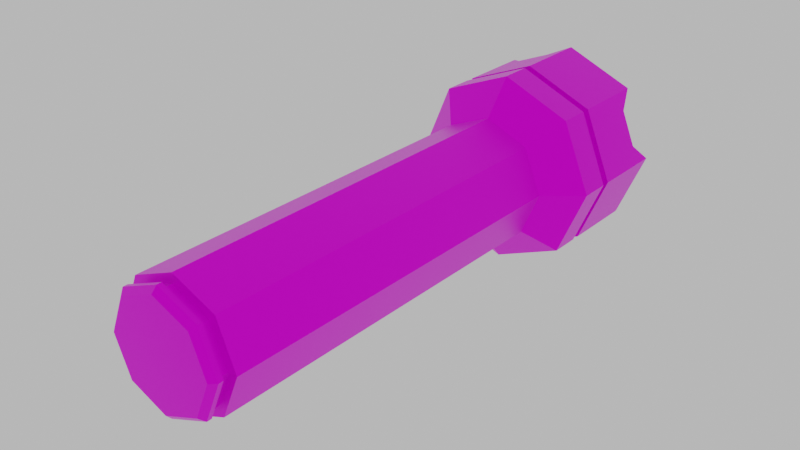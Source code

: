 # Source: Torch.blend  (saved by Blender 3.1.7; exported with 4.5.12 LTS)
import bpy
from mathutils import Matrix  # noqa: F401  (used for matrix-valued properties, if any)

bpy.ops.wm.read_factory_settings(use_empty=True)
scene = bpy.context.scene
scene.name = 'Scene'

# ---- collections
col_collection = bpy.data.collections.new('Collection'); scene.collection.children.link(col_collection)
col_export = bpy.data.collections.new('Export'); scene.collection.children.link(col_export)

# ---- images (referenced by path relative to the original .blend; pixels are not part of the script)
import os
ASSET_DIR = os.environ.get("B2B_ASSET_DIR", "")  # directory of the original .blend (textures are referenced by path, not embedded)
HERE = os.path.dirname(os.path.abspath(__file__))  # packed textures are extracted next to this script under _unpacked/

def load_image(name, relpath, width, height, colorspace="sRGB"):
    """Load a texture the original file referenced (path relative to the .blend, or extracted next to this script)."""
    p = next((c for c in (os.path.join(HERE, relpath), os.path.join(ASSET_DIR, relpath)) if relpath and os.path.exists(c)), "")
    if p:
        img = bpy.data.images.load(p, check_existing=True)
        img.name = name
    else:  # same state as the original file: an image datablock whose file is absent (Cycles renders it pink)
        img = bpy.data.images.new(name, width, height)
        img.source = "FILE"
        img.filepath = "//" + (relpath or name)
    img.colorspace_settings.name = colorspace
    return img
img_t_torch_png = load_image('T_Torch.png', 'T_Torch.png', 1024, 1024, 'sRGB')

# ---- materials (node trees are filled in below, after node groups)
mat_m_torch = bpy.data.materials.new('M_Torch')
mat_emission = bpy.data.materials.new('Emission')

# ---- material node trees
mat_m_torch.use_nodes = True; mat_m_torch.node_tree.nodes.clear()
_N = mat_m_torch.node_tree.nodes; _L = mat_m_torch.node_tree.links
n0 = _N.new('ShaderNodeBsdfPrincipled'); n0.name = 'Principled BSDF'; n0.location = (10, 300)
n0.distribution = 'GGX'
n0.subsurface_method = 'RANDOM_WALK_SKIN'
n0.inputs[1].default_value = 0.7795
n0.inputs[2].default_value = 0.3898
n0.inputs[3].default_value = 1.45
n0.inputs[13].default_value = 0.2559
n0.inputs[27].default_value = (0.0, 0.0, 0.0, 1.0)
n0.inputs[28].default_value = 1.0
n1 = _N.new('ShaderNodeOutputMaterial'); n1.name = 'Material Output'; n1.location = (300, 300)
n2 = _N.new('ShaderNodeTexImage'); n2.name = 'Image Texture'; n2.location = (-280, 280)
n2.image = img_t_torch_png
n2.interpolation = 'Closest'
_L.new(n0.outputs[0], n1.inputs[0])
_L.new(n2.outputs[0], n0.inputs[0])
n1.is_active_output = True
mat_emission.use_nodes = True; mat_emission.node_tree.nodes.clear()
_N = mat_emission.node_tree.nodes; _L = mat_emission.node_tree.links
n0 = _N.new('ShaderNodeOutputMaterial'); n0.name = 'Material Output'; n0.location = (300, 300)
n1 = _N.new('ShaderNodeEmission'); n1.name = 'Emission'; n1.location = (10, 300)
n1.inputs[0].default_value = (0.8, 0.8, 0.8, 1.0)
n1.inputs[1].default_value = 59.1
_L.new(n1.outputs[0], n0.inputs[0])
n0.is_active_output = True

# ---- world
world_world = bpy.data.worlds.new('World'); scene.world = world_world
world_world.use_nodes = True; world_world.node_tree.nodes.clear()
_N = world_world.node_tree.nodes; _L = world_world.node_tree.links
n0 = _N.new('ShaderNodeOutputWorld'); n0.name = 'World Output'; n0.location = (300, 300)
n1 = _N.new('ShaderNodeBackground'); n1.name = 'Background'; n1.location = (10, 300)
n1.inputs[0].default_value = (0.5705, 0.5705, 0.5705, 1.0)
_L.new(n1.outputs[0], n0.inputs[0])
n0.is_active_output = True
world_world.color = (0.05088, 0.05088, 0.05088)
world_world.use_sun_shadow = False
world_world.sun_shadow_jitter_overblur = 0.0

# ---- meshes
me_circle = bpy.data.meshes.new('Circle')
me_circle.from_pydata([(-1.005e-09, 0.7302, 3.795), (-0.5163, 0.5163, 3.795), (-0.7302, 1.3e-07, 3.795), (-0.5163, -0.5163, 3.795), (6.283e-08, -0.7302, 3.795), (0.5163, -0.5163, 3.795), (0.7302, 1.706e-07, 3.795), (0.5163, 0.5163, 3.795), (-1.005e-09, 0.7302, -0.7128), (-0.5163, 0.5163, -0.7128), (-0.7302, -6.71e-08, -0.7128), (-0.5163, -0.5163, -0.7128), (6.283e-08, -0.7302, -0.7128), (0.5163, -0.5163, -0.7128), (0.7302, -2.647e-08, -0.7128), (0.5163, 0.5163, -0.7128), (-1.391e-08, 1.134, -1.043), (-0.8015, 0.8015, -1.043), (-1.134, -9.315e-08, -1.043), (-0.8015, -0.8015, -1.043), (8.519e-08, -1.134, -1.043), (0.8015, -0.8015, -1.043), (1.134, -3.009e-08, -1.043), (0.8015, 0.8015, -1.043), (-1.391e-08, 1.134, -1.401), (-0.8015, 0.8015, -1.401), (-1.134, -1.088e-07, -1.401), (-0.8015, -0.8015, -1.401), (8.519e-08, -1.134, -1.401), (0.8015, -0.8015, -1.401), (1.134, -4.575e-08, -1.401), (0.8015, 0.8015, -1.401), (-1.391e-08, 1.134, -1.499), (-0.8015, 0.8015, -1.499), (-1.134, -1.131e-07, -1.499), (-0.8015, -0.8015, -1.499), (8.519e-08, -1.134, -1.499), (0.8015, -0.8015, -1.499), (1.134, -5.001e-08, -1.499), (0.8015, 0.8015, -1.499), (-1.391e-08, 0.9068, -2.39), (-0.6412, 0.6412, -2.39), (-0.9068, -1.52e-07, -2.39), (-0.6412, -0.6412, -2.39), (7.787e-08, -0.9068, -2.39), (0.6412, -0.6412, -2.39), (0.9068, -8.53e-08, -2.39), (0.6412, 0.6412, -2.39), (-0.7541, 0.7541, -1.401), (-1.242e-08, 1.066, -1.401), (-1.066, -1.084e-07, -1.401), (-0.7541, -0.7541, -1.401), (8.081e-08, -1.066, -1.401), (0.7541, -0.7541, -1.401), (1.066, -4.91e-08, -1.401), (0.7541, 0.7541, -1.401), (-0.7541, 0.7541, -1.499), (-1.242e-08, 1.066, -1.499), (-1.066, -1.127e-07, -1.499), (-0.7541, -0.7541, -1.499), (8.081e-08, -1.066, -1.499), (0.7541, -0.7541, -1.499), (1.066, -5.335e-08, -1.499), (0.7541, 0.7541, -1.499), (2.471e-09, 0.6215, 3.795), (-0.4395, 0.4395, 3.795), (-0.6215, 1.287e-07, 3.795), (-0.4395, -0.4395, 3.795), (5.681e-08, -0.6215, 3.795), (0.4395, -0.4395, 3.795), (0.6215, 1.632e-07, 3.795), (0.4395, 0.4395, 3.795), (2.471e-09, 0.6215, 3.902), (-0.4395, 0.4395, 3.902), (-0.6215, 1.333e-07, 3.902), (-0.4395, -0.4395, 3.902), (5.681e-08, -0.6215, 3.902), (0.4395, -0.4395, 3.902), (0.6215, 1.679e-07, 3.902), (0.4395, 0.4395, 3.902), (4.651e-10, 0.6842, 3.902), (-0.4838, 0.4838, 3.902), (-0.6842, 1.341e-07, 3.902), (-0.4838, -0.4838, 3.902), (6.028e-08, -0.6842, 3.902), (0.4838, -0.4838, 3.902), (0.6842, 1.721e-07, 3.902), (0.4838, 0.4838, 3.902), (4.651e-10, 0.6842, 3.958), (3.725e-09, 0.6159, 4.021), (-0.4355, 0.4355, 4.021), (-0.4838, 0.4838, 3.958), (-0.6159, 1.397e-07, 4.021), (-0.6842, 1.365e-07, 3.958), (-0.4355, -0.4355, 4.021), (-0.4838, -0.4838, 3.958), (6.333e-08, -0.6159, 4.021), (6.028e-08, -0.6842, 3.958), (0.4355, -0.4355, 4.021), (0.4838, -0.4838, 3.958), (0.6159, 1.825e-07, 4.021), (0.6842, 1.746e-07, 3.958), (0.4355, 0.4355, 4.021), (0.4838, 0.4838, 3.958), (-0.8015, 0.8015, -2.39), (-1.391e-08, 1.134, -2.39), (-1.134, -1.52e-07, -2.39), (-0.8015, -0.8015, -2.39), (8.519e-08, -1.134, -2.39), (0.8015, -0.8015, -2.39), (1.134, -8.895e-08, -2.39), (0.8015, 0.8015, -2.39), (-0.6412, 0.6412, -1.722), (3.2e-09, 0.9068, -1.722), (-0.9068, -1.52e-07, -1.722), (-0.6412, -0.6412, -1.722), (9.498e-08, -0.9068, -1.722), (0.6412, -0.6412, -1.722), (0.9068, -8.53e-08, -1.722), (0.6412, 0.6412, -1.722), (8.641e-08, -0.9068, -2.182), (-0.8015, 0.8015, -2.182), (-0.6412, -0.6412, -2.182), (0.8015, 0.8015, -2.182), (8.519e-08, -1.134, -2.182), (-5.376e-09, 0.9068, -2.182), (-0.9068, -1.575e-07, -2.182), (0.8015, -0.8015, -2.182), (0.6412, 0.6412, -2.182), (-0.6412, 0.6412, -2.182), (-1.134, -1.429e-07, -2.182), (0.9068, -9.076e-08, -2.182), (-0.8015, -0.8015, -2.182), (0.6412, -0.6412, -2.182), (-1.391e-08, 1.134, -2.182), (1.134, -7.987e-08, -2.182), (-1.051, -0.2004, -2.182), (0.4809, -0.7076, -2.182), (0.8845, 0.6011, -2.182), (0.6012, -0.8845, -2.182), (-0.1603, 0.8404, -2.182), (-0.2004, 1.051, -2.182), (0.7076, 0.4809, -2.182), (0.1603, -0.8404, -2.182), (-0.6012, 0.8845, -2.182), (-0.4809, 0.7076, -2.182), (1.051, 0.2004, -2.182), (-0.8845, -0.6012, -2.182), (0.8404, 0.1603, -2.182), (0.2004, -1.051, -2.182), (-0.7076, -0.4809, -2.182), (-0.8404, -0.1603, -2.182)], [], [(3, 11, 12, 4), (1, 9, 10, 2), (6, 14, 15, 7), (4, 12, 13, 5), (2, 10, 11, 3), (0, 8, 9, 1), (7, 15, 8, 0), (5, 13, 14, 6), (14, 22, 23, 15), (12, 20, 21, 13), (10, 18, 19, 11), (8, 16, 17, 9), (15, 23, 16, 8), (13, 21, 22, 14), (11, 19, 20, 12), (9, 17, 18, 10), (17, 25, 26, 18), (22, 30, 31, 23), (20, 28, 29, 21), (18, 26, 27, 19), (16, 24, 25, 17), (23, 31, 24, 16), (21, 29, 30, 22), (19, 27, 28, 20), (32, 57, 63, 39), (24, 49, 48, 25), (39, 63, 62, 38), (31, 55, 49, 24), (38, 62, 61, 37), (30, 54, 55, 31), (37, 61, 60, 36), (29, 53, 54, 30), (38, 135, 146, 138, 123, 39), (36, 124, 149, 139, 127, 37), (34, 130, 136, 147, 132, 35), (32, 134, 141, 144, 121, 33), (39, 123, 134, 32), (37, 127, 135, 38), (35, 132, 124, 36), (33, 121, 130, 34), (49, 57, 56, 48), (55, 63, 57, 49), (53, 61, 62, 54), (51, 59, 60, 52), (48, 56, 58, 50), (54, 62, 63, 55), (52, 60, 61, 53), (50, 58, 59, 51), (25, 48, 50, 26), (33, 56, 57, 32), (26, 50, 51, 27), (34, 58, 56, 33), (27, 51, 52, 28), (35, 59, 58, 34), (28, 52, 53, 29), (36, 60, 59, 35), (7, 71, 70, 6), (5, 69, 68, 4), (3, 67, 66, 2), (1, 65, 64, 0), (0, 64, 71, 7), (6, 70, 69, 5), (4, 68, 67, 3), (2, 66, 65, 1), (64, 72, 79, 71), (70, 78, 77, 69), (68, 76, 75, 67), (66, 74, 73, 65), (71, 79, 78, 70), (69, 77, 76, 68), (67, 75, 74, 66), (65, 73, 72, 64), (78, 86, 85, 77), (76, 84, 83, 75), (74, 82, 81, 73), (79, 87, 86, 78), (77, 85, 84, 76), (75, 83, 82, 74), (73, 81, 80, 72), (72, 80, 87, 79), (82, 93, 91, 81), (81, 91, 88, 80), (87, 103, 101, 86), (85, 99, 97, 84), (83, 95, 93, 82), (86, 101, 99, 85), (84, 97, 95, 83), (80, 88, 103, 87), (91, 90, 89, 88), (93, 92, 90, 91), (95, 94, 92, 93), (97, 96, 94, 95), (99, 98, 96, 97), (101, 100, 98, 99), (103, 102, 100, 101), (88, 89, 102, 103), (90, 92, 94, 96, 98, 100, 102, 89), (47, 128, 125, 40), (42, 106, 104, 41), (44, 108, 107, 43), (46, 110, 109, 45), (40, 105, 111, 47), (112, 113, 119, 118, 117, 116, 115, 114), (45, 133, 131, 46), (43, 122, 120, 44), (41, 129, 126, 42), (129, 112, 114, 126), (133, 117, 118, 131), (127, 109, 110, 135), (121, 104, 106, 130), (125, 113, 112, 129, 145, 140), (122, 115, 116, 120), (123, 111, 105, 134), (132, 107, 108, 124), (131, 118, 119, 128, 142, 148), (126, 114, 115, 122, 150, 151), (128, 119, 113, 125), (121, 144, 104), (129, 41, 145), (125, 140, 40), (134, 105, 141), (135, 110, 146), (131, 148, 46), (111, 123, 138), (47, 142, 128), (116, 117, 133, 137, 143, 120), (45, 137, 133), (109, 127, 139), (120, 143, 44), (124, 108, 149), (132, 147, 107), (150, 122, 43), (126, 151, 42), (130, 106, 136), (146, 148, 142, 138), (147, 136, 151, 150), (144, 141, 140, 145), (149, 143, 137, 139), (44, 143, 149, 108), (43, 107, 147, 150), (42, 151, 136, 106), (41, 104, 144, 145), (40, 140, 141, 105), (47, 111, 138, 142), (46, 148, 146, 110), (45, 109, 139, 137)])
me_circle.polygons.foreach_set('material_index', [0, 0, 0, 0, 0, 0, 0, 0, 0, 0, 0, 0, 0, 0, 0, 0, 0, 0, 0, 0, 0, 0, 0, 0, 0, 0, 0, 0, 0, 0, 0, 0, 0, 0, 0, 0, 0, 0, 0, 0, 0, 0, 0, 0, 0, 0, 0, 0, 0, 0, 0, 0, 0, 0, 0, 0, 0, 0, 0, 0, 0, 0, 0, 0, 0, 0, 0, 0, 0, 0, 0, 0, 0, 0, 0, 0, 0, 0, 0, 0, 0, 0, 0, 0, 0, 0, 0, 0, 0, 0, 0, 0, 0, 0, 0, 0, 0, 0, 0, 0, 0, 0, 1, 0, 0, 0, 0, 0, 0, 0, 0, 0, 0, 0, 0, 0, 0, 0, 0, 0, 0, 0, 0, 0, 0, 0, 0, 0, 0, 0, 0, 0, 0, 0, 0, 0, 0, 0, 0, 0, 0, 0, 0, 0, 0, 0])
_uv = me_circle.uv_layers.new(name='UVMap')
_uv.uv.foreach_set('vector', [0.0, 0.0, 0.0, 0.0, 0.0, 0.0, 0.0, 0.0, 0.0, 0.0, 0.0, 0.0, 0.0, 0.0, 0.0, 0.0, 0.0, 0.0, 0.0, 0.0, 0.0, 0.0, 0.0, 0.0, 0.0, 0.0, 0.0, 0.0, 0.0, 0.0, 0.0, 0.0, 0.0, 0.0, 0.0, 0.0, 0.0, 0.0, 0.0, 0.0, 0.04874, 3.521e-05, 0.04874, 1.0, 0.1727, 1.0, 0.1727, 3.526e-05, 0.0, 0.0, 0.0, 0.0, 0.0, 0.0, 0.0, 0.0, 0.0, 0.0, 0.0, 0.0, 0.0, 0.0, 0.0, 0.0, 0.0, 0.0, 0.0, 0.0, 0.0, 0.0, 0.0, 0.0, 0.0, 0.0, 0.0, 0.0, 0.0, 0.0, 0.0, 0.0, 0.0, 0.0, 0.0, 0.0, 0.0, 0.0, 0.0, 0.0, 0.0, 0.0, 0.0, 0.0, 0.0, 0.0, 0.0, 0.0, 0.0, 0.0, 0.0, 0.0, 0.0, 0.0, 0.0, 0.0, 0.0, 0.0, 0.0, 0.0, 0.0, 0.0, 0.0, 0.0, 0.0, 0.0, 0.0, 0.0, 0.0, 0.0, 0.0, 0.0, 0.0, 0.0, 0.0, 0.0, 0.0, 0.0, 0.0, 0.0, 0.0, 0.0, 0.0, 0.0, 0.0, 0.0, 0.0, 0.0, 0.0, 0.0, 0.0, 0.0, 0.0, 0.0, 0.0, 0.0, 0.0, 0.0, 0.0, 0.0, 0.0, 0.0, 0.0, 0.0, 0.0, 0.0, 0.0, 0.0, 0.0, 0.0, 0.0, 0.0, 0.0, 0.0, 0.0, 0.0, 0.0, 0.0, 0.0, 0.0, 0.0, 0.0, 0.0, 0.0, 0.0, 0.0, 0.0, 0.0, 0.0, 0.0, 0.0, 0.0, 0.0, 0.0, 0.0, 0.0, 0.0, 0.0, 0.0, 0.0, 0.0, 0.0, 0.0, 0.0, 0.0, 0.0, 0.0, 0.0, 0.0, 0.0, 0.0, 0.0, 0.0, 0.0, 0.0, 0.0, 0.0, 0.0, 0.0, 0.0, 0.0, 0.0, 0.0, 0.0, 0.0, 0.0, 0.0, 0.0, 0.0, 0.0, 0.0, 0.0, 0.0, 0.0, 0.0, 0.0, 0.0, 0.0, 0.0, 0.0, 0.0, 0.0, 0.0, 0.0, 0.0, 0.0, 0.0, 0.0, 0.0, 0.0, 0.0, 0.0, 0.0, 0.0, 0.0, 0.0, 0.0, 0.0, 0.0, 0.0, 0.0, 0.0, 0.0, 0.0, 0.0, 0.0, 0.0, 0.0, 0.0, 0.0, 0.0, 0.0, 0.0, 0.0, 0.0, 0.0, 0.0, 0.0, 0.0, 0.0, 0.0, 0.0, 0.0, 0.0, 0.0, 0.0, 0.0, 0.0, 0.0, 0.0, 0.0, 0.0, 0.0, 0.0, 0.0, 0.0, 0.0, 0.0, 0.0, 0.0, 0.0, 0.0, 0.0, 0.0, 0.0, 0.0, 0.0, 0.0, 0.0, 0.0, 0.0, 0.0, 0.0, 0.0, 0.0, 0.0, 0.0, 0.0, 0.0, 0.0, 0.0, 0.0, 0.0, 0.0, 0.0, 0.0, 0.0, 0.0, 0.0, 0.0, 0.0, 0.0, 0.0, 0.0, 0.0, 0.0, 0.0, 0.0, 0.0, 0.0, 0.0, 0.0, 0.0, 0.0, 0.0, 0.0, 0.0, 0.0, 0.0, 0.0, 0.0, 0.0, 0.0, 0.0, 0.0, 0.0, 0.0, 0.0, 0.0, 0.0, 0.0, 0.0, 0.0, 0.0, 0.0, 0.0, 0.0, 0.0, 0.0, 0.0, 0.0, 0.0, 0.0, 0.0, 0.0, 0.0, 0.0, 0.0, 0.0, 0.0, 0.0, 0.0, 0.0, 0.0, 0.0, 0.0, 0.0, 0.0, 0.0, 0.0, 0.0, 0.0, 0.0, 0.0, 0.0, 0.0, 0.0, 0.0, 0.0, 0.0, 0.0, 0.0, 0.0, 0.0, 0.0, 0.0, 0.0, 0.0, 0.0, 0.0, 0.0, 0.0, 0.0, 0.0, 0.0, 0.0, 0.0, 0.0, 0.0, 0.0, 0.0, 0.0, 0.0, 0.0, 0.0, 0.0, 0.0, 0.0, 0.0, 0.0, 0.0, 0.0, 0.0, 0.0, 0.0, 0.0, 0.0, 0.0, 0.0, 0.0, 0.0, 0.0, 0.0, 0.0, 0.0, 0.0, 0.0, 0.0, 0.0, 0.0, 0.0, 0.0, 0.0, 0.0, 0.0, 0.0, 0.0, 0.0, 0.0, 0.0, 0.0, 0.0, 0.0, 0.0, 0.0, 0.0, 0.0, 0.0, 0.0, 0.0, 0.0, 0.0, 0.0, 0.0, 0.0, 0.0, 0.0, 0.0, 0.0, 0.0, 0.0, 0.0, 0.0, 0.0, 0.0, 0.0, 0.0, 0.0, 0.0, 0.0, 0.0, 0.0, 0.0, 0.0, 0.0, 0.0, 0.0, 0.0, 0.0, 0.0, 0.0, 0.0, 0.0, 0.0, 0.0, 0.0, 0.0, 0.0, 0.0, 0.0, 0.0, 0.0, 0.0, 0.0, 0.0, 0.0, 0.0, 0.0, 0.0, 0.0, 0.0, 0.0, 0.0, 0.0, 0.0, 0.0, 0.0, 0.0, 0.0, 0.0, 0.0, 0.0, 0.0, 0.0, 0.0, 0.0, 0.0, 0.0, 0.0, 0.0, 0.0, 0.0, 0.0, 0.0, 0.0, 0.0, 0.0, 0.0, 0.0, 0.0, 0.0, 0.0, 0.0, 0.0, 0.0, 0.0, 0.0, 0.0, 0.0, 0.0, 0.0, 0.0, 0.0, 0.0, 0.0, 0.0, 0.0, 0.0, 0.0, 0.0, 0.0, 0.0, 0.0, 0.0, 0.0, 0.0, 0.0, 0.0, 0.0, 0.0, 0.0, 0.0, 0.0, 0.0, 0.0, 0.0, 0.0, 0.0, 0.0, 0.0, 0.0, 0.0, 0.0, 0.0, 0.0, 0.0, 0.0, 0.0, 0.0, 0.0, 0.0, 0.0, 0.0, 0.0, 0.0, 0.0, 0.0, 0.0, 0.0, 0.0, 0.0, 0.0, 0.0, 0.0, 0.0, 0.0, 0.0, 0.0, 0.0, 0.0, 0.0, 0.0, 0.0, 0.0, 0.0, 0.0, 0.0, 0.0, 0.0, 0.0, 0.0, 0.0, 0.0, 0.0, 0.0, 0.0, 0.0, 0.0, 0.0, 0.0, 0.0, 0.0, 0.0, 0.0, 0.0, 0.0, 0.0, 0.0, 0.0, 0.0, 0.0, 0.0, 0.0, 0.0, 0.0, 0.0, 0.0, 0.0, 0.0, 0.0, 0.0, 0.0, 0.0, 0.0, 0.0, 0.0, 0.0, 0.0, 0.0, 0.0, 0.0, 0.0, 0.0, 0.0, 0.0, 0.0, 0.0, 0.0, 0.0, 0.0, 0.0, 0.0, 0.0, 0.0, 0.0, 0.0, 0.0, 0.0, 0.0, 0.0, 0.0, 0.0, 0.0, 0.0, 0.0, 0.0, 0.0, 0.0, 0.0, 0.0, 0.0, 0.0, 0.0, 0.0, 0.0, 0.0, 0.0, 0.0, 0.0, 0.0, 0.0, 0.0, 0.0, 0.0, 0.0, 0.0, 0.0, 0.0, 0.0, 0.0, 0.0, 0.0, 0.0, 0.0, 0.0, 0.0, 0.0, 0.0, 0.0, 0.0, 0.0, 0.0, 0.0, 0.0, 0.0, 0.0, 0.0, 0.0, 0.0, 0.0, 0.0, 0.0, 0.0, 0.0, 0.0, 0.0, 0.0, 0.0, 0.0, 0.0, 0.0, 0.0, 0.0, 0.0, 0.0, 0.0, 0.0, 0.0, 0.0, 0.0, 0.0, 0.0, 0.0, 0.0, 0.0, 0.0, 0.0, 0.0, 0.0, 0.0, 0.0, 0.0, 0.0, 0.0, 0.0, 0.0, 0.0, 0.0, 0.0, 0.0, 0.0, 0.0, 0.0, 0.0, 0.0, 0.0, 0.0, 0.0, 0.0, 0.0, 0.0, 0.0, 0.0, 0.0, 0.0, 0.0, 0.0, 0.0, 0.0, 0.0, 0.0, 0.0, 0.0, 0.0, 0.0, 0.0, 0.0, 0.0, 0.0, 0.0, 0.0, 0.0, 0.0, 0.0, 0.0, 0.0, 0.0, 0.0, 0.0, 0.0, 0.0, 0.0, 0.0, 0.0, 0.0, 0.0, 0.0, 0.0, 0.0, 0.0, 0.0, 0.0, 0.0, 0.0, 0.0, 0.0, 0.0, 0.0, 0.0, 0.0, 0.0, 0.0, 0.0, 0.0, 0.0, 0.0, 0.0, 0.0, 0.0, 0.0, 0.0, 0.0, 0.0, 0.0, 0.0, 0.0, 0.0, 0.0, 0.0, 0.0, 0.0, 0.0, 0.0, 0.0, 0.0, 0.0, 0.0, 0.0, 0.0, 0.0, 0.0, 0.0, 0.0, 0.0, 0.0, 0.0, 0.0, 0.0, 0.0, 0.0, 0.0, 0.0, 0.0, 0.0, 0.0, 0.0, 0.0, 0.0, 0.0, 0.0, 0.0, 0.0, 0.0, 0.0, 0.0, 0.0, 0.0, 0.0, 0.0, 0.0, 0.0, 0.0, 0.0, 0.0, 0.0, 0.0, 0.0, 0.0, 0.0, 0.0, 0.0, 0.0, 0.0, 0.0, 0.0, 0.0, 0.0, 0.0, 0.0, 0.0, 0.0, 0.0, 0.0, 0.0, 0.0, 0.0, 0.0, 0.0, 0.0, 0.0, 0.0, 0.0, 0.0, 0.0, 0.0, 0.0, 0.0, 0.0, 0.0, 0.0, 0.0, 0.0, 0.0, 0.0, 0.0, 0.0, 0.0, 0.0, 0.0, 0.0, 0.0, 0.0, 0.0, 0.0, 0.0, 0.0, 0.0, 0.0, 0.0, 0.0, 0.0, 0.0, 0.0, 0.0, 0.0, 0.0, 0.0, 0.0, 0.0, 0.0, 0.0, 0.0, 0.0, 0.0, 0.0, 0.0, 0.0, 0.0, 0.0, 0.0, 0.0, 0.0, 0.0, 0.0, 0.0, 0.0, 0.0, 0.0, 0.0, 0.0, 0.0, 0.0, 0.0, 0.0, 0.0, 0.0, 0.0, 0.0, 0.0, 0.0, 0.0, 0.0, 0.0, 0.0, 0.0, 0.0, 0.0, 0.0, 0.0, 0.0, 0.0, 0.0, 0.0, 0.0, 0.0, 0.0, 0.0, 0.0, 0.0, 0.0, 0.0, 0.0, 0.0, 0.0, 0.0, 0.0, 0.0, 0.0, 0.0, 0.0, 0.0, 0.0, 0.0, 0.0, 0.0, 0.0, 0.0, 0.0, 0.0, 0.0, 0.0, 0.0, 0.0, 0.0, 0.0, 0.0, 0.0, 0.0, 0.0, 0.0, 0.0, 0.0, 0.0, 0.0, 0.0, 0.0, 0.0, 0.0, 0.0, 0.0, 0.0, 0.0, 0.0, 0.0, 0.0, 0.0, 0.0, 0.0, 0.0, 0.0, 0.0, 0.0, 0.0, 0.0, 0.0, 0.0, 0.0, 0.0, 0.0, 0.0, 0.0, 0.0, 0.0, 0.0, 0.0, 0.0, 0.0, 0.0, 0.0, 0.0, 0.0, 0.0, 0.0, 0.0, 0.0, 0.0, 0.0, 0.0, 0.0, 0.0, 0.0, 0.0, 0.0, 0.0, 0.0, 0.0, 0.0, 0.0, 0.0, 0.0, 0.0, 0.0, 0.0, 0.0, 0.0, 0.0, 0.0, 0.0, 0.0, 0.0, 0.0, 0.0, 0.0, 0.0, 0.0, 0.0, 0.0, 0.0, 0.0, 0.0, 0.0, 0.0, 0.0, 0.0, 0.0, 0.0, 0.0, 0.0, 0.0, 0.0, 0.0, 0.0, 0.0, 0.0, 0.0, 0.0, 0.0, 0.0, 0.0, 0.0, 0.0, 0.0, 0.0, 0.0, 0.0, 0.0, 0.0, 0.0, 0.0, 0.0, 0.0, 0.0, 0.0, 0.0, 0.0, 0.0, 0.0, 0.0, 0.0, 0.0, 0.0, 0.0, 0.0, 0.0, 0.0, 0.0, 0.0, 0.0, 0.0, 0.0, 0.0, 0.0, 0.0, 0.0, 0.0, 0.0, 0.0, 0.0, 0.0, 0.0, 0.0, 0.0, 0.0, 0.0, 0.0, 0.0])
me_circle.materials.append(mat_m_torch)
me_circle.materials.append(mat_emission)
me_circle.use_remesh_fix_poles = True
me_circle.use_remesh_preserve_attributes = False
me_circle.update()

# ---- objects
ob_flashlight = bpy.data.objects.new('Flashlight', me_circle)

# ---- transforms, parenting, visibility, modifiers, constraints
ob_flashlight.location = (0.0, 0.0, 0.0)
ob_flashlight.rotation_euler = (1.571, -0.0, 0.0)

# ---- collection membership
col_collection.objects.link(ob_flashlight)

# ---- scene / render settings (as saved in the file)
scene.frame_start = 1; scene.frame_end = 250; scene.frame_set(1)
scene.render.engine = 'CYCLES'
scene.cycles.sampling_pattern = 'TABULATED_SOBOL'
scene.cycles.use_light_tree = False
scene.view_settings.view_transform = 'Filmic'
bpy.context.view_layer.update()

# ---- added for rendering (the .blend has no active camera): camera
cam_auto = bpy.data.cameras.new('AutoCamera')
cam_auto.lens = 50.0
cam_auto.sensor_width = 36.0
cam_auto.clip_end = 1000.0
ob_auto_camera = bpy.data.objects.new('AutoCamera', cam_auto)
scene.collection.objects.link(ob_auto_camera)
ob_auto_camera.location = (6.63193, -8.77401, 5.30555)
ob_auto_camera.rotation_euler = (1.09748, -7.21219e-08, 0.694738)
scene.camera = ob_auto_camera
bpy.context.view_layer.update()
